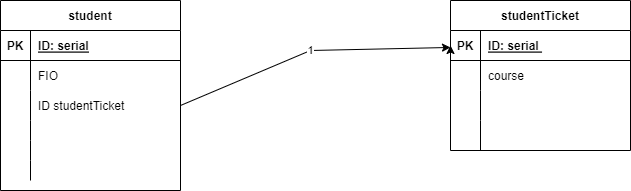

The diagram above was exported from draw.io. Its source (the exported page's mxGraphModel, read from the mxfile embedded in the PNG):
<mxGraphModel dx="1422" dy="795" grid="1" gridSize="10" guides="1" tooltips="1" connect="1" arrows="1" fold="1" page="1" pageScale="1" pageWidth="827" pageHeight="1169" math="0" shadow="0">
  <root>
    <mxCell id="0" />
    <mxCell id="1" parent="0" />
    <mxCell id="ageKYFFToL82ZEs00dw1-1" value="student" style="shape=table;startSize=30;container=1;collapsible=1;childLayout=tableLayout;fixedRows=1;rowLines=0;fontStyle=1;align=center;resizeLast=1;" vertex="1" parent="1">
      <mxGeometry x="90" y="100" width="180" height="190" as="geometry" />
    </mxCell>
    <mxCell id="ageKYFFToL82ZEs00dw1-2" value="" style="shape=tableRow;horizontal=0;startSize=0;swimlaneHead=0;swimlaneBody=0;fillColor=none;collapsible=0;dropTarget=0;points=[[0,0.5],[1,0.5]];portConstraint=eastwest;top=0;left=0;right=0;bottom=1;" vertex="1" parent="ageKYFFToL82ZEs00dw1-1">
      <mxGeometry y="30" width="180" height="30" as="geometry" />
    </mxCell>
    <mxCell id="ageKYFFToL82ZEs00dw1-3" value="PK" style="shape=partialRectangle;connectable=0;fillColor=none;top=0;left=0;bottom=0;right=0;fontStyle=1;overflow=hidden;" vertex="1" parent="ageKYFFToL82ZEs00dw1-2">
      <mxGeometry width="30" height="30" as="geometry">
        <mxRectangle width="30" height="30" as="alternateBounds" />
      </mxGeometry>
    </mxCell>
    <mxCell id="ageKYFFToL82ZEs00dw1-4" value="ID: serial" style="shape=partialRectangle;connectable=0;fillColor=none;top=0;left=0;bottom=0;right=0;align=left;spacingLeft=6;fontStyle=5;overflow=hidden;" vertex="1" parent="ageKYFFToL82ZEs00dw1-2">
      <mxGeometry x="30" width="150" height="30" as="geometry">
        <mxRectangle width="150" height="30" as="alternateBounds" />
      </mxGeometry>
    </mxCell>
    <mxCell id="ageKYFFToL82ZEs00dw1-5" value="" style="shape=tableRow;horizontal=0;startSize=0;swimlaneHead=0;swimlaneBody=0;fillColor=none;collapsible=0;dropTarget=0;points=[[0,0.5],[1,0.5]];portConstraint=eastwest;top=0;left=0;right=0;bottom=0;" vertex="1" parent="ageKYFFToL82ZEs00dw1-1">
      <mxGeometry y="60" width="180" height="30" as="geometry" />
    </mxCell>
    <mxCell id="ageKYFFToL82ZEs00dw1-6" value="" style="shape=partialRectangle;connectable=0;fillColor=none;top=0;left=0;bottom=0;right=0;editable=1;overflow=hidden;" vertex="1" parent="ageKYFFToL82ZEs00dw1-5">
      <mxGeometry width="30" height="30" as="geometry">
        <mxRectangle width="30" height="30" as="alternateBounds" />
      </mxGeometry>
    </mxCell>
    <mxCell id="ageKYFFToL82ZEs00dw1-7" value="FIO" style="shape=partialRectangle;connectable=0;fillColor=none;top=0;left=0;bottom=0;right=0;align=left;spacingLeft=6;overflow=hidden;" vertex="1" parent="ageKYFFToL82ZEs00dw1-5">
      <mxGeometry x="30" width="150" height="30" as="geometry">
        <mxRectangle width="150" height="30" as="alternateBounds" />
      </mxGeometry>
    </mxCell>
    <mxCell id="ageKYFFToL82ZEs00dw1-8" value="" style="shape=tableRow;horizontal=0;startSize=0;swimlaneHead=0;swimlaneBody=0;fillColor=none;collapsible=0;dropTarget=0;points=[[0,0.5],[1,0.5]];portConstraint=eastwest;top=0;left=0;right=0;bottom=0;" vertex="1" parent="ageKYFFToL82ZEs00dw1-1">
      <mxGeometry y="90" width="180" height="30" as="geometry" />
    </mxCell>
    <mxCell id="ageKYFFToL82ZEs00dw1-9" value="" style="shape=partialRectangle;connectable=0;fillColor=none;top=0;left=0;bottom=0;right=0;editable=1;overflow=hidden;" vertex="1" parent="ageKYFFToL82ZEs00dw1-8">
      <mxGeometry width="30" height="30" as="geometry">
        <mxRectangle width="30" height="30" as="alternateBounds" />
      </mxGeometry>
    </mxCell>
    <mxCell id="ageKYFFToL82ZEs00dw1-10" value="ID studentTicket" style="shape=partialRectangle;connectable=0;fillColor=none;top=0;left=0;bottom=0;right=0;align=left;spacingLeft=6;overflow=hidden;" vertex="1" parent="ageKYFFToL82ZEs00dw1-8">
      <mxGeometry x="30" width="150" height="30" as="geometry">
        <mxRectangle width="150" height="30" as="alternateBounds" />
      </mxGeometry>
    </mxCell>
    <mxCell id="ageKYFFToL82ZEs00dw1-11" value="" style="shape=tableRow;horizontal=0;startSize=0;swimlaneHead=0;swimlaneBody=0;fillColor=none;collapsible=0;dropTarget=0;points=[[0,0.5],[1,0.5]];portConstraint=eastwest;top=0;left=0;right=0;bottom=0;" vertex="1" parent="ageKYFFToL82ZEs00dw1-1">
      <mxGeometry y="120" width="180" height="20" as="geometry" />
    </mxCell>
    <mxCell id="ageKYFFToL82ZEs00dw1-12" value="" style="shape=partialRectangle;connectable=0;fillColor=none;top=0;left=0;bottom=0;right=0;editable=1;overflow=hidden;" vertex="1" parent="ageKYFFToL82ZEs00dw1-11">
      <mxGeometry width="30" height="20" as="geometry">
        <mxRectangle width="30" height="20" as="alternateBounds" />
      </mxGeometry>
    </mxCell>
    <mxCell id="ageKYFFToL82ZEs00dw1-13" value="" style="shape=partialRectangle;connectable=0;fillColor=none;top=0;left=0;bottom=0;right=0;align=left;spacingLeft=6;overflow=hidden;strokeColor=none;" vertex="1" parent="ageKYFFToL82ZEs00dw1-11">
      <mxGeometry x="30" width="150" height="20" as="geometry">
        <mxRectangle width="150" height="20" as="alternateBounds" />
      </mxGeometry>
    </mxCell>
    <mxCell id="ageKYFFToL82ZEs00dw1-14" value="" style="shape=tableRow;horizontal=0;startSize=0;swimlaneHead=0;swimlaneBody=0;fillColor=none;collapsible=0;dropTarget=0;points=[[0,0.5],[1,0.5]];portConstraint=eastwest;top=0;left=0;right=0;bottom=0;" vertex="1" parent="ageKYFFToL82ZEs00dw1-1">
      <mxGeometry y="140" width="180" height="20" as="geometry" />
    </mxCell>
    <mxCell id="ageKYFFToL82ZEs00dw1-15" value="" style="shape=partialRectangle;connectable=0;fillColor=none;top=0;left=0;bottom=0;right=0;editable=1;overflow=hidden;" vertex="1" parent="ageKYFFToL82ZEs00dw1-14">
      <mxGeometry width="30" height="20" as="geometry">
        <mxRectangle width="30" height="20" as="alternateBounds" />
      </mxGeometry>
    </mxCell>
    <mxCell id="ageKYFFToL82ZEs00dw1-16" value="" style="shape=partialRectangle;connectable=0;fillColor=none;top=0;left=0;bottom=0;right=0;align=left;spacingLeft=6;overflow=hidden;strokeColor=none;" vertex="1" parent="ageKYFFToL82ZEs00dw1-14">
      <mxGeometry x="30" width="150" height="20" as="geometry">
        <mxRectangle width="150" height="20" as="alternateBounds" />
      </mxGeometry>
    </mxCell>
    <mxCell id="ageKYFFToL82ZEs00dw1-17" value="" style="shape=tableRow;horizontal=0;startSize=0;swimlaneHead=0;swimlaneBody=0;fillColor=none;collapsible=0;dropTarget=0;points=[[0,0.5],[1,0.5]];portConstraint=eastwest;top=0;left=0;right=0;bottom=0;" vertex="1" parent="ageKYFFToL82ZEs00dw1-1">
      <mxGeometry y="160" width="180" height="20" as="geometry" />
    </mxCell>
    <mxCell id="ageKYFFToL82ZEs00dw1-18" value="" style="shape=partialRectangle;connectable=0;fillColor=none;top=0;left=0;bottom=0;right=0;editable=1;overflow=hidden;" vertex="1" parent="ageKYFFToL82ZEs00dw1-17">
      <mxGeometry width="30" height="20" as="geometry">
        <mxRectangle width="30" height="20" as="alternateBounds" />
      </mxGeometry>
    </mxCell>
    <mxCell id="ageKYFFToL82ZEs00dw1-19" value="" style="shape=partialRectangle;connectable=0;fillColor=none;top=0;left=0;bottom=0;right=0;align=left;spacingLeft=6;overflow=hidden;" vertex="1" parent="ageKYFFToL82ZEs00dw1-17">
      <mxGeometry x="30" width="150" height="20" as="geometry">
        <mxRectangle width="150" height="20" as="alternateBounds" />
      </mxGeometry>
    </mxCell>
    <mxCell id="ageKYFFToL82ZEs00dw1-20" value="studentTicket" style="shape=table;startSize=30;container=1;collapsible=1;childLayout=tableLayout;fixedRows=1;rowLines=0;fontStyle=1;align=center;resizeLast=1;" vertex="1" parent="1">
      <mxGeometry x="540" y="100" width="180" height="150" as="geometry" />
    </mxCell>
    <mxCell id="ageKYFFToL82ZEs00dw1-21" value="" style="shape=tableRow;horizontal=0;startSize=0;swimlaneHead=0;swimlaneBody=0;fillColor=none;collapsible=0;dropTarget=0;points=[[0,0.5],[1,0.5]];portConstraint=eastwest;top=0;left=0;right=0;bottom=1;" vertex="1" parent="ageKYFFToL82ZEs00dw1-20">
      <mxGeometry y="30" width="180" height="30" as="geometry" />
    </mxCell>
    <mxCell id="ageKYFFToL82ZEs00dw1-22" value="PK" style="shape=partialRectangle;connectable=0;fillColor=none;top=0;left=0;bottom=0;right=0;fontStyle=1;overflow=hidden;" vertex="1" parent="ageKYFFToL82ZEs00dw1-21">
      <mxGeometry width="30" height="30" as="geometry">
        <mxRectangle width="30" height="30" as="alternateBounds" />
      </mxGeometry>
    </mxCell>
    <mxCell id="ageKYFFToL82ZEs00dw1-23" value="ID: serial " style="shape=partialRectangle;connectable=0;fillColor=none;top=0;left=0;bottom=0;right=0;align=left;spacingLeft=6;fontStyle=5;overflow=hidden;" vertex="1" parent="ageKYFFToL82ZEs00dw1-21">
      <mxGeometry x="30" width="150" height="30" as="geometry">
        <mxRectangle width="150" height="30" as="alternateBounds" />
      </mxGeometry>
    </mxCell>
    <mxCell id="ageKYFFToL82ZEs00dw1-24" style="edgeStyle=orthogonalEdgeStyle;rounded=0;orthogonalLoop=1;jettySize=auto;html=1;exitX=0;exitY=0.5;exitDx=0;exitDy=0;entryX=0;entryY=0.5;entryDx=0;entryDy=0;" edge="1" parent="ageKYFFToL82ZEs00dw1-20" source="ageKYFFToL82ZEs00dw1-25" target="ageKYFFToL82ZEs00dw1-21">
      <mxGeometry relative="1" as="geometry" />
    </mxCell>
    <mxCell id="ageKYFFToL82ZEs00dw1-25" value="" style="shape=tableRow;horizontal=0;startSize=0;swimlaneHead=0;swimlaneBody=0;fillColor=none;collapsible=0;dropTarget=0;points=[[0,0.5],[1,0.5]];portConstraint=eastwest;top=0;left=0;right=0;bottom=0;" vertex="1" parent="ageKYFFToL82ZEs00dw1-20">
      <mxGeometry y="60" width="180" height="30" as="geometry" />
    </mxCell>
    <mxCell id="ageKYFFToL82ZEs00dw1-26" value="" style="shape=partialRectangle;connectable=0;fillColor=none;top=0;left=0;bottom=0;right=0;editable=1;overflow=hidden;" vertex="1" parent="ageKYFFToL82ZEs00dw1-25">
      <mxGeometry width="30" height="30" as="geometry">
        <mxRectangle width="30" height="30" as="alternateBounds" />
      </mxGeometry>
    </mxCell>
    <mxCell id="ageKYFFToL82ZEs00dw1-27" value="course" style="shape=partialRectangle;connectable=0;fillColor=none;top=0;left=0;bottom=0;right=0;align=left;spacingLeft=6;overflow=hidden;" vertex="1" parent="ageKYFFToL82ZEs00dw1-25">
      <mxGeometry x="30" width="150" height="30" as="geometry">
        <mxRectangle width="150" height="30" as="alternateBounds" />
      </mxGeometry>
    </mxCell>
    <mxCell id="ageKYFFToL82ZEs00dw1-28" value="" style="shape=tableRow;horizontal=0;startSize=0;swimlaneHead=0;swimlaneBody=0;fillColor=none;collapsible=0;dropTarget=0;points=[[0,0.5],[1,0.5]];portConstraint=eastwest;top=0;left=0;right=0;bottom=0;" vertex="1" parent="ageKYFFToL82ZEs00dw1-20">
      <mxGeometry y="90" width="180" height="30" as="geometry" />
    </mxCell>
    <mxCell id="ageKYFFToL82ZEs00dw1-29" value="" style="shape=partialRectangle;connectable=0;fillColor=none;top=0;left=0;bottom=0;right=0;editable=1;overflow=hidden;" vertex="1" parent="ageKYFFToL82ZEs00dw1-28">
      <mxGeometry width="30" height="30" as="geometry">
        <mxRectangle width="30" height="30" as="alternateBounds" />
      </mxGeometry>
    </mxCell>
    <mxCell id="ageKYFFToL82ZEs00dw1-30" value="" style="shape=partialRectangle;connectable=0;fillColor=none;top=0;left=0;bottom=0;right=0;align=left;spacingLeft=6;overflow=hidden;" vertex="1" parent="ageKYFFToL82ZEs00dw1-28">
      <mxGeometry x="30" width="150" height="30" as="geometry">
        <mxRectangle width="150" height="30" as="alternateBounds" />
      </mxGeometry>
    </mxCell>
    <mxCell id="ageKYFFToL82ZEs00dw1-31" value="" style="shape=tableRow;horizontal=0;startSize=0;swimlaneHead=0;swimlaneBody=0;fillColor=none;collapsible=0;dropTarget=0;points=[[0,0.5],[1,0.5]];portConstraint=eastwest;top=0;left=0;right=0;bottom=0;" vertex="1" parent="ageKYFFToL82ZEs00dw1-20">
      <mxGeometry y="120" width="180" height="30" as="geometry" />
    </mxCell>
    <mxCell id="ageKYFFToL82ZEs00dw1-32" value="" style="shape=partialRectangle;connectable=0;fillColor=none;top=0;left=0;bottom=0;right=0;editable=1;overflow=hidden;" vertex="1" parent="ageKYFFToL82ZEs00dw1-31">
      <mxGeometry width="30" height="30" as="geometry">
        <mxRectangle width="30" height="30" as="alternateBounds" />
      </mxGeometry>
    </mxCell>
    <mxCell id="ageKYFFToL82ZEs00dw1-33" value="" style="shape=partialRectangle;connectable=0;fillColor=none;top=0;left=0;bottom=0;right=0;align=left;spacingLeft=6;overflow=hidden;" vertex="1" parent="ageKYFFToL82ZEs00dw1-31">
      <mxGeometry x="30" width="150" height="30" as="geometry">
        <mxRectangle width="150" height="30" as="alternateBounds" />
      </mxGeometry>
    </mxCell>
    <mxCell id="ageKYFFToL82ZEs00dw1-34" value="1" style="endArrow=classic;html=1;rounded=0;exitX=1;exitY=0.5;exitDx=0;exitDy=0;" edge="1" parent="1" source="ageKYFFToL82ZEs00dw1-8" target="ageKYFFToL82ZEs00dw1-21">
      <mxGeometry width="50" height="50" relative="1" as="geometry">
        <mxPoint x="390" y="430" as="sourcePoint" />
        <mxPoint x="440" y="380" as="targetPoint" />
        <Array as="points">
          <mxPoint x="400" y="150" />
        </Array>
      </mxGeometry>
    </mxCell>
  </root>
</mxGraphModel>